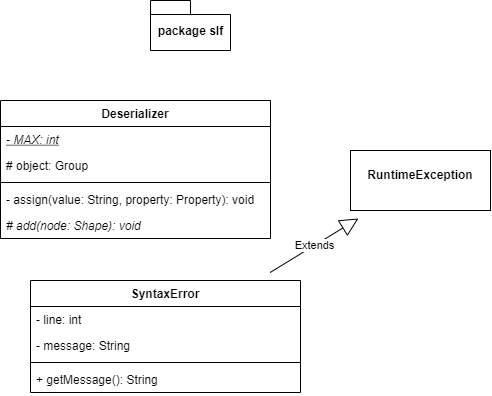

The diagram above was exported from draw.io. Its source (the exported page's mxGraphModel, read from the mxfile embedded in the PNG):
<mxGraphModel dx="618" dy="752" grid="1" gridSize="10" guides="1" tooltips="1" connect="1" arrows="1" fold="1" page="1" pageScale="1" pageWidth="827" pageHeight="1169" math="0" shadow="0">
  <root>
    <mxCell id="0" />
    <mxCell id="1" parent="0" />
    <mxCell id="Xkl3DUCiCcJSqo0woyBW-1" value="package slf" style="shape=folder;fontStyle=1;spacingTop=10;tabWidth=40;tabHeight=14;tabPosition=left;html=1;hachureGap=4;pointerEvents=0;" vertex="1" parent="1">
      <mxGeometry x="170" y="160" width="80" height="50" as="geometry" />
    </mxCell>
    <mxCell id="Xkl3DUCiCcJSqo0woyBW-2" value="Deserializer" style="swimlane;fontStyle=1;align=center;verticalAlign=top;childLayout=stackLayout;horizontal=1;startSize=26;horizontalStack=0;resizeParent=1;resizeParentMax=0;resizeLast=0;collapsible=1;marginBottom=0;hachureGap=4;pointerEvents=0;" vertex="1" parent="1">
      <mxGeometry x="20" y="260" width="270" height="138" as="geometry" />
    </mxCell>
    <mxCell id="Xkl3DUCiCcJSqo0woyBW-3" value="- MAX: int" style="text;strokeColor=none;fillColor=none;align=left;verticalAlign=top;spacingLeft=4;spacingRight=4;overflow=hidden;rotatable=0;points=[[0,0.5],[1,0.5]];portConstraint=eastwest;fontStyle=6" vertex="1" parent="Xkl3DUCiCcJSqo0woyBW-2">
      <mxGeometry y="26" width="270" height="26" as="geometry" />
    </mxCell>
    <mxCell id="Xkl3DUCiCcJSqo0woyBW-6" value="# object: Group" style="text;strokeColor=none;fillColor=none;align=left;verticalAlign=top;spacingLeft=4;spacingRight=4;overflow=hidden;rotatable=0;points=[[0,0.5],[1,0.5]];portConstraint=eastwest;fontStyle=0" vertex="1" parent="Xkl3DUCiCcJSqo0woyBW-2">
      <mxGeometry y="52" width="270" height="26" as="geometry" />
    </mxCell>
    <mxCell id="Xkl3DUCiCcJSqo0woyBW-4" value="" style="line;strokeWidth=1;fillColor=none;align=left;verticalAlign=middle;spacingTop=-1;spacingLeft=3;spacingRight=3;rotatable=0;labelPosition=right;points=[];portConstraint=eastwest;" vertex="1" parent="Xkl3DUCiCcJSqo0woyBW-2">
      <mxGeometry y="78" width="270" height="8" as="geometry" />
    </mxCell>
    <mxCell id="Xkl3DUCiCcJSqo0woyBW-5" value="- assign(value: String, property: Property): void" style="text;strokeColor=none;fillColor=none;align=left;verticalAlign=top;spacingLeft=4;spacingRight=4;overflow=hidden;rotatable=0;points=[[0,0.5],[1,0.5]];portConstraint=eastwest;" vertex="1" parent="Xkl3DUCiCcJSqo0woyBW-2">
      <mxGeometry y="86" width="270" height="26" as="geometry" />
    </mxCell>
    <mxCell id="Xkl3DUCiCcJSqo0woyBW-7" value="# add(node: Shape): void" style="text;strokeColor=none;fillColor=none;align=left;verticalAlign=top;spacingLeft=4;spacingRight=4;overflow=hidden;rotatable=0;points=[[0,0.5],[1,0.5]];portConstraint=eastwest;fontStyle=2" vertex="1" parent="Xkl3DUCiCcJSqo0woyBW-2">
      <mxGeometry y="112" width="270" height="26" as="geometry" />
    </mxCell>
    <mxCell id="Xkl3DUCiCcJSqo0woyBW-8" value="SyntaxError" style="swimlane;fontStyle=1;align=center;verticalAlign=top;childLayout=stackLayout;horizontal=1;startSize=26;horizontalStack=0;resizeParent=1;resizeParentMax=0;resizeLast=0;collapsible=1;marginBottom=0;hachureGap=4;pointerEvents=0;" vertex="1" parent="1">
      <mxGeometry x="50" y="440" width="270" height="112" as="geometry" />
    </mxCell>
    <mxCell id="Xkl3DUCiCcJSqo0woyBW-9" value="- line: int" style="text;strokeColor=none;fillColor=none;align=left;verticalAlign=top;spacingLeft=4;spacingRight=4;overflow=hidden;rotatable=0;points=[[0,0.5],[1,0.5]];portConstraint=eastwest;fontStyle=0" vertex="1" parent="Xkl3DUCiCcJSqo0woyBW-8">
      <mxGeometry y="26" width="270" height="26" as="geometry" />
    </mxCell>
    <mxCell id="Xkl3DUCiCcJSqo0woyBW-10" value="- message: String" style="text;strokeColor=none;fillColor=none;align=left;verticalAlign=top;spacingLeft=4;spacingRight=4;overflow=hidden;rotatable=0;points=[[0,0.5],[1,0.5]];portConstraint=eastwest;fontStyle=0" vertex="1" parent="Xkl3DUCiCcJSqo0woyBW-8">
      <mxGeometry y="52" width="270" height="26" as="geometry" />
    </mxCell>
    <mxCell id="Xkl3DUCiCcJSqo0woyBW-11" value="" style="line;strokeWidth=1;fillColor=none;align=left;verticalAlign=middle;spacingTop=-1;spacingLeft=3;spacingRight=3;rotatable=0;labelPosition=right;points=[];portConstraint=eastwest;" vertex="1" parent="Xkl3DUCiCcJSqo0woyBW-8">
      <mxGeometry y="78" width="270" height="8" as="geometry" />
    </mxCell>
    <mxCell id="Xkl3DUCiCcJSqo0woyBW-12" value="+ getMessage(): String" style="text;strokeColor=none;fillColor=none;align=left;verticalAlign=top;spacingLeft=4;spacingRight=4;overflow=hidden;rotatable=0;points=[[0,0.5],[1,0.5]];portConstraint=eastwest;" vertex="1" parent="Xkl3DUCiCcJSqo0woyBW-8">
      <mxGeometry y="86" width="270" height="26" as="geometry" />
    </mxCell>
    <mxCell id="Xkl3DUCiCcJSqo0woyBW-14" value="Extends" style="endArrow=block;endSize=16;endFill=0;html=1;sourcePerimeterSpacing=8;targetPerimeterSpacing=8;" edge="1" parent="1" source="Xkl3DUCiCcJSqo0woyBW-8" target="Xkl3DUCiCcJSqo0woyBW-15">
      <mxGeometry width="160" relative="1" as="geometry">
        <mxPoint x="190" y="330" as="sourcePoint" />
        <mxPoint x="390" y="400" as="targetPoint" />
      </mxGeometry>
    </mxCell>
    <mxCell id="Xkl3DUCiCcJSqo0woyBW-15" value="&lt;p style=&quot;margin: 0px ; margin-top: 4px ; text-align: center&quot;&gt;&lt;br&gt;&lt;b&gt;RuntimeException&lt;/b&gt;&lt;/p&gt;" style="verticalAlign=top;align=left;overflow=fill;fontSize=12;fontFamily=Helvetica;html=1;hachureGap=4;pointerEvents=0;" vertex="1" parent="1">
      <mxGeometry x="370" y="310" width="140" height="60" as="geometry" />
    </mxCell>
  </root>
</mxGraphModel>